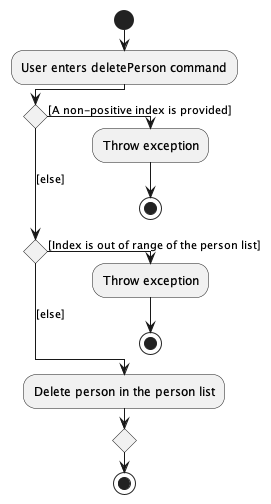

The diagram above was rendered by PlantUML. Its source (embedded in the PNG):
@startuml
!pragma useVerticalIf on
start
:User enters deletePerson command;
if () then ([A non-positive index is provided])
  :Throw exception;
  stop
([else]) elseif () then ([Index is out of range of the person list])
  :Throw exception;
  stop
else ([else])
  :Delete person in the person list;
endif
stop
@enduml